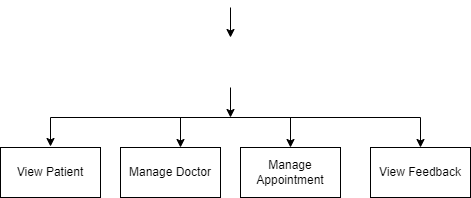

The diagram above was exported from draw.io. Its source (the exported page's mxGraphModel, read from the mxfile embedded in the PNG):
<mxGraphModel dx="831" dy="551" grid="1" gridSize="10" guides="1" tooltips="1" connect="1" arrows="1" fold="1" page="1" pageScale="1" pageWidth="850" pageHeight="1100" math="0" shadow="0">
  <root>
    <mxCell id="0" />
    <mxCell id="1" parent="0" />
    <mxCell id="EQo3z158XgjmOgxWfZNg-1" style="edgeStyle=orthogonalEdgeStyle;rounded=0;orthogonalLoop=1;jettySize=auto;html=1;" parent="1" source="EQo3z158XgjmOgxWfZNg-2" edge="1">
      <mxGeometry relative="1" as="geometry">
        <mxPoint x="440" y="140" as="targetPoint" />
      </mxGeometry>
    </mxCell>
    <mxCell id="EQo3z158XgjmOgxWfZNg-2" value="Patient" style="rounded=0;whiteSpace=wrap;html=1;" parent="1" vertex="1">
      <mxGeometry x="390" y="50" width="100" height="50" as="geometry" />
    </mxCell>
    <mxCell id="EQo3z158XgjmOgxWfZNg-3" value="View Prescription" style="rounded=0;whiteSpace=wrap;html=1;" parent="1" vertex="1">
      <mxGeometry x="270" y="350" width="100" height="50" as="geometry" />
    </mxCell>
    <mxCell id="EQo3z158XgjmOgxWfZNg-4" style="edgeStyle=orthogonalEdgeStyle;rounded=0;orthogonalLoop=1;jettySize=auto;html=1;entryX=0.5;entryY=0;entryDx=0;entryDy=0;" parent="1" source="EQo3z158XgjmOgxWfZNg-5" edge="1" target="syjwYPWt79eT9cQXjHxE-2">
      <mxGeometry relative="1" as="geometry">
        <mxPoint x="440" y="220" as="targetPoint" />
      </mxGeometry>
    </mxCell>
    <mxCell id="EQo3z158XgjmOgxWfZNg-5" value="Register" style="rounded=0;whiteSpace=wrap;html=1;" parent="1" vertex="1">
      <mxGeometry x="390" y="140" width="100" height="50" as="geometry" />
    </mxCell>
    <mxCell id="EQo3z158XgjmOgxWfZNg-6" value="Manage Profile&amp;nbsp;" style="rounded=0;whiteSpace=wrap;html=1;" parent="1" vertex="1">
      <mxGeometry x="160" y="350" width="100" height="50" as="geometry" />
    </mxCell>
    <mxCell id="EQo3z158XgjmOgxWfZNg-9" value="" style="endArrow=none;html=1;rounded=0;" parent="1" edge="1">
      <mxGeometry width="50" height="50" relative="1" as="geometry">
        <mxPoint x="209.53" y="320" as="sourcePoint" />
        <mxPoint x="670" y="320" as="targetPoint" />
      </mxGeometry>
    </mxCell>
    <mxCell id="syjwYPWt79eT9cQXjHxE-2" value="Login" style="rounded=0;whiteSpace=wrap;html=1;" vertex="1" parent="1">
      <mxGeometry x="390" y="230" width="100" height="50" as="geometry" />
    </mxCell>
    <mxCell id="syjwYPWt79eT9cQXjHxE-10" value="" style="endArrow=classic;html=1;rounded=0;exitX=0.5;exitY=1;exitDx=0;exitDy=0;" edge="1" parent="1" source="syjwYPWt79eT9cQXjHxE-2">
      <mxGeometry width="50" height="50" relative="1" as="geometry">
        <mxPoint x="440" y="300" as="sourcePoint" />
        <mxPoint x="440" y="320" as="targetPoint" />
      </mxGeometry>
    </mxCell>
    <mxCell id="syjwYPWt79eT9cQXjHxE-15" value="" style="endArrow=classic;html=1;rounded=0;" edge="1" parent="1">
      <mxGeometry width="50" height="50" relative="1" as="geometry">
        <mxPoint x="210" y="330" as="sourcePoint" />
        <mxPoint x="210" y="350" as="targetPoint" />
        <Array as="points">
          <mxPoint x="210" y="320" />
        </Array>
      </mxGeometry>
    </mxCell>
    <mxCell id="syjwYPWt79eT9cQXjHxE-16" value="" style="endArrow=classic;html=1;rounded=0;" edge="1" parent="1">
      <mxGeometry width="50" height="50" relative="1" as="geometry">
        <mxPoint x="330" y="330" as="sourcePoint" />
        <mxPoint x="330" y="350" as="targetPoint" />
        <Array as="points">
          <mxPoint x="330" y="320" />
        </Array>
      </mxGeometry>
    </mxCell>
    <mxCell id="syjwYPWt79eT9cQXjHxE-24" value="Manage Appointment" style="rounded=0;whiteSpace=wrap;html=1;" vertex="1" parent="1">
      <mxGeometry x="390" y="350" width="100" height="50" as="geometry" />
    </mxCell>
    <mxCell id="syjwYPWt79eT9cQXjHxE-26" value="" style="endArrow=classic;html=1;rounded=0;" edge="1" parent="1">
      <mxGeometry width="50" height="50" relative="1" as="geometry">
        <mxPoint x="439.44" y="320" as="sourcePoint" />
        <mxPoint x="439.44" y="350" as="targetPoint" />
      </mxGeometry>
    </mxCell>
    <mxCell id="syjwYPWt79eT9cQXjHxE-27" value="Payment" style="rounded=0;whiteSpace=wrap;html=1;" vertex="1" parent="1">
      <mxGeometry x="500" y="350" width="100" height="50" as="geometry" />
    </mxCell>
    <mxCell id="syjwYPWt79eT9cQXjHxE-28" value="" style="endArrow=classic;html=1;rounded=0;" edge="1" parent="1">
      <mxGeometry width="50" height="50" relative="1" as="geometry">
        <mxPoint x="570" y="340" as="sourcePoint" />
        <mxPoint x="570" y="350" as="targetPoint" />
        <Array as="points">
          <mxPoint x="570" y="350" />
          <mxPoint x="570" y="320" />
        </Array>
      </mxGeometry>
    </mxCell>
    <mxCell id="syjwYPWt79eT9cQXjHxE-29" value="Feedback" style="rounded=0;whiteSpace=wrap;html=1;" vertex="1" parent="1">
      <mxGeometry x="610" y="350" width="100" height="50" as="geometry" />
    </mxCell>
    <mxCell id="syjwYPWt79eT9cQXjHxE-30" value="" style="endArrow=classic;html=1;rounded=0;entryX=0.5;entryY=0;entryDx=0;entryDy=0;" edge="1" parent="1">
      <mxGeometry width="50" height="50" relative="1" as="geometry">
        <mxPoint x="670" y="320" as="sourcePoint" />
        <mxPoint x="670" y="350" as="targetPoint" />
        <Array as="points">
          <mxPoint x="670" y="350" />
        </Array>
      </mxGeometry>
    </mxCell>
  </root>
</mxGraphModel>